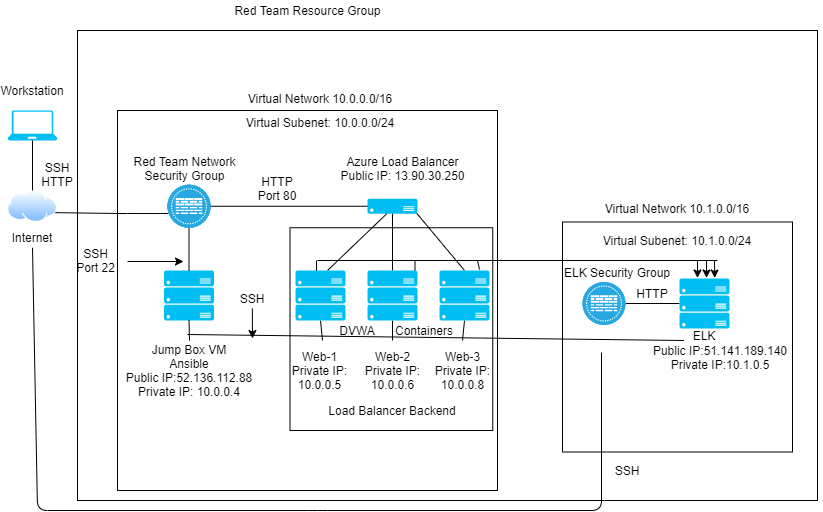

The diagram above was exported from draw.io. Its source (the exported page's mxGraphModel, read from the mxfile embedded in the PNG):
<mxGraphModel dx="1422" dy="762" grid="1" gridSize="10" guides="1" tooltips="1" connect="1" arrows="1" fold="1" page="1" pageScale="1" pageWidth="850" pageHeight="1100" math="0" shadow="0">
  <root>
    <mxCell id="0" />
    <mxCell id="1" parent="0" />
    <mxCell id="FUB5D18Q9JUc4wEBGTWC-53" value="" style="rounded=0;whiteSpace=wrap;html=1;" parent="1" vertex="1">
      <mxGeometry x="100" y="100" width="740" height="470" as="geometry" />
    </mxCell>
    <mxCell id="FUB5D18Q9JUc4wEBGTWC-50" value="" style="whiteSpace=wrap;html=1;aspect=fixed;" parent="1" vertex="1">
      <mxGeometry x="585" y="291.5" width="230" height="230" as="geometry" />
    </mxCell>
    <mxCell id="upcOFcrL5KJHGaPeyU-U-58" value="" style="whiteSpace=wrap;html=1;aspect=fixed;" parent="1" vertex="1">
      <mxGeometry x="140" y="180" width="380" height="380" as="geometry" />
    </mxCell>
    <mxCell id="upcOFcrL5KJHGaPeyU-U-56" value="" style="whiteSpace=wrap;html=1;aspect=fixed;" parent="1" vertex="1">
      <mxGeometry x="312.5" y="297.25" width="202.75" height="202.75" as="geometry" />
    </mxCell>
    <mxCell id="upcOFcrL5KJHGaPeyU-U-1" value="" style="verticalLabelPosition=bottom;html=1;verticalAlign=top;align=center;strokeColor=none;fillColor=#00BEF2;shape=mxgraph.azure.laptop;pointerEvents=1;" parent="1" vertex="1">
      <mxGeometry x="30" y="180" width="50" height="30" as="geometry" />
    </mxCell>
    <mxCell id="upcOFcrL5KJHGaPeyU-U-3" value="" style="aspect=fixed;perimeter=ellipsePerimeter;html=1;align=center;shadow=0;dashed=0;spacingTop=3;image;image=img/lib/active_directory/internet_cloud.svg;" parent="1" vertex="1">
      <mxGeometry x="30" y="260" width="50" height="31.5" as="geometry" />
    </mxCell>
    <mxCell id="upcOFcrL5KJHGaPeyU-U-4" value="" style="fillColor=#28A8E0;verticalLabelPosition=bottom;html=1;strokeColor=#ffffff;verticalAlign=top;align=center;points=[[0.145,0.145,0],[0.5,0,0],[0.855,0.145,0],[1,0.5,0],[0.855,0.855,0],[0.5,1,0],[0.145,0.855,0],[0,0.5,0]];pointerEvents=1;shape=mxgraph.cisco_safe.compositeIcon;bgIcon=ellipse;resIcon=mxgraph.cisco_safe.capability.virtual_firewall;" parent="1" vertex="1">
      <mxGeometry x="190" y="254.25" width="43" height="43" as="geometry" />
    </mxCell>
    <mxCell id="upcOFcrL5KJHGaPeyU-U-6" value="" style="verticalLabelPosition=bottom;html=1;verticalAlign=top;align=center;strokeColor=none;fillColor=#00BEF2;shape=mxgraph.azure.server;" parent="1" vertex="1">
      <mxGeometry x="390" y="268.25" width="50" height="15" as="geometry" />
    </mxCell>
    <mxCell id="upcOFcrL5KJHGaPeyU-U-7" value="" style="verticalLabelPosition=bottom;html=1;verticalAlign=top;align=center;strokeColor=none;fillColor=#00BEF2;shape=mxgraph.azure.server_rack;" parent="1" vertex="1">
      <mxGeometry x="186.5" y="340" width="50" height="50" as="geometry" />
    </mxCell>
    <mxCell id="upcOFcrL5KJHGaPeyU-U-12" value="" style="endArrow=none;html=1;entryX=0.5;entryY=1;entryDx=0;entryDy=0;entryPerimeter=0;" parent="1" source="upcOFcrL5KJHGaPeyU-U-3" target="upcOFcrL5KJHGaPeyU-U-1" edge="1">
      <mxGeometry width="50" height="50" relative="1" as="geometry">
        <mxPoint x="30" y="268.25" as="sourcePoint" />
        <mxPoint x="80" y="218.25" as="targetPoint" />
      </mxGeometry>
    </mxCell>
    <mxCell id="upcOFcrL5KJHGaPeyU-U-19" value="" style="endArrow=none;html=1;entryX=0.023;entryY=0.669;entryDx=0;entryDy=0;entryPerimeter=0;exitX=1;exitY=0.75;exitDx=0;exitDy=0;" parent="1" source="upcOFcrL5KJHGaPeyU-U-3" target="upcOFcrL5KJHGaPeyU-U-4" edge="1">
      <mxGeometry width="50" height="50" relative="1" as="geometry">
        <mxPoint x="90" y="310" as="sourcePoint" />
        <mxPoint x="140" y="260" as="targetPoint" />
        <Array as="points">
          <mxPoint x="140" y="283" />
        </Array>
      </mxGeometry>
    </mxCell>
    <mxCell id="upcOFcrL5KJHGaPeyU-U-22" value="" style="endArrow=none;html=1;entryX=0.5;entryY=1;entryDx=0;entryDy=0;entryPerimeter=0;exitX=0.5;exitY=0;exitDx=0;exitDy=0;exitPerimeter=0;" parent="1" source="upcOFcrL5KJHGaPeyU-U-7" target="upcOFcrL5KJHGaPeyU-U-4" edge="1">
      <mxGeometry width="50" height="50" relative="1" as="geometry">
        <mxPoint x="190" y="340" as="sourcePoint" />
        <mxPoint x="240" y="290" as="targetPoint" />
      </mxGeometry>
    </mxCell>
    <mxCell id="upcOFcrL5KJHGaPeyU-U-24" value="" style="endArrow=none;html=1;entryX=0.5;entryY=1;entryDx=0;entryDy=0;entryPerimeter=0;" parent="1" target="upcOFcrL5KJHGaPeyU-U-7" edge="1">
      <mxGeometry width="50" height="50" relative="1" as="geometry">
        <mxPoint x="212" y="410" as="sourcePoint" />
        <mxPoint x="240" y="390" as="targetPoint" />
      </mxGeometry>
    </mxCell>
    <mxCell id="upcOFcrL5KJHGaPeyU-U-25" value="" style="endArrow=none;html=1;entryX=0.25;entryY=0;entryDx=0;entryDy=0;" parent="1" target="FUB5D18Q9JUc4wEBGTWC-11" edge="1">
      <mxGeometry width="50" height="50" relative="1" as="geometry">
        <mxPoint x="210" y="404" as="sourcePoint" />
        <mxPoint x="706.5" y="419" as="targetPoint" />
      </mxGeometry>
    </mxCell>
    <mxCell id="upcOFcrL5KJHGaPeyU-U-28" value="" style="endArrow=none;html=1;entryX=0.5;entryY=1;entryDx=0;entryDy=0;entryPerimeter=0;" parent="1" target="upcOFcrL5KJHGaPeyU-U-8" edge="1">
      <mxGeometry width="50" height="50" relative="1" as="geometry">
        <mxPoint x="345" y="410" as="sourcePoint" />
        <mxPoint x="370" y="380" as="targetPoint" />
      </mxGeometry>
    </mxCell>
    <mxCell id="upcOFcrL5KJHGaPeyU-U-29" value="" style="endArrow=none;html=1;entryX=0.5;entryY=1;entryDx=0;entryDy=0;entryPerimeter=0;" parent="1" target="upcOFcrL5KJHGaPeyU-U-9" edge="1">
      <mxGeometry width="50" height="50" relative="1" as="geometry">
        <mxPoint x="415" y="410" as="sourcePoint" />
        <mxPoint x="440" y="380" as="targetPoint" />
      </mxGeometry>
    </mxCell>
    <mxCell id="upcOFcrL5KJHGaPeyU-U-30" value="" style="endArrow=none;html=1;entryX=0.5;entryY=1;entryDx=0;entryDy=0;entryPerimeter=0;" parent="1" target="upcOFcrL5KJHGaPeyU-U-10" edge="1">
      <mxGeometry width="50" height="50" relative="1" as="geometry">
        <mxPoint x="485" y="410" as="sourcePoint" />
        <mxPoint x="510" y="380" as="targetPoint" />
      </mxGeometry>
    </mxCell>
    <mxCell id="upcOFcrL5KJHGaPeyU-U-31" value="" style="endArrow=none;html=1;entryX=0;entryY=0.5;entryDx=0;entryDy=0;entryPerimeter=0;exitX=1;exitY=0.5;exitDx=0;exitDy=0;exitPerimeter=0;" parent="1" source="upcOFcrL5KJHGaPeyU-U-4" target="upcOFcrL5KJHGaPeyU-U-6" edge="1">
      <mxGeometry width="50" height="50" relative="1" as="geometry">
        <mxPoint x="290" y="304.25" as="sourcePoint" />
        <mxPoint x="340" y="254.25" as="targetPoint" />
      </mxGeometry>
    </mxCell>
    <mxCell id="upcOFcrL5KJHGaPeyU-U-32" value="" style="endArrow=none;html=1;entryX=0.383;entryY=1.006;entryDx=0;entryDy=0;entryPerimeter=0;" parent="1" target="upcOFcrL5KJHGaPeyU-U-6" edge="1">
      <mxGeometry width="50" height="50" relative="1" as="geometry">
        <mxPoint x="350" y="340" as="sourcePoint" />
        <mxPoint x="400" y="290" as="targetPoint" />
      </mxGeometry>
    </mxCell>
    <mxCell id="upcOFcrL5KJHGaPeyU-U-33" value="" style="endArrow=none;html=1;entryX=0.5;entryY=1;entryDx=0;entryDy=0;entryPerimeter=0;exitX=0.5;exitY=0;exitDx=0;exitDy=0;exitPerimeter=0;" parent="1" source="upcOFcrL5KJHGaPeyU-U-9" target="upcOFcrL5KJHGaPeyU-U-6" edge="1">
      <mxGeometry width="50" height="50" relative="1" as="geometry">
        <mxPoint x="400" y="341.5" as="sourcePoint" />
        <mxPoint x="450" y="291.5" as="targetPoint" />
      </mxGeometry>
    </mxCell>
    <mxCell id="upcOFcrL5KJHGaPeyU-U-34" value="" style="endArrow=none;html=1;entryX=0.985;entryY=0.97;entryDx=0;entryDy=0;entryPerimeter=0;exitX=0.5;exitY=0;exitDx=0;exitDy=0;exitPerimeter=0;" parent="1" source="upcOFcrL5KJHGaPeyU-U-10" target="upcOFcrL5KJHGaPeyU-U-6" edge="1">
      <mxGeometry width="50" height="50" relative="1" as="geometry">
        <mxPoint x="480" y="333.25" as="sourcePoint" />
        <mxPoint x="530" y="283.25" as="targetPoint" />
      </mxGeometry>
    </mxCell>
    <mxCell id="upcOFcrL5KJHGaPeyU-U-35" value="Workstation" style="text;html=1;strokeColor=none;fillColor=none;align=center;verticalAlign=middle;whiteSpace=wrap;rounded=0;" parent="1" vertex="1">
      <mxGeometry x="35" y="150" width="40" height="20" as="geometry" />
    </mxCell>
    <mxCell id="upcOFcrL5KJHGaPeyU-U-36" value="Internet" style="text;html=1;strokeColor=none;fillColor=none;align=center;verticalAlign=middle;whiteSpace=wrap;rounded=0;" parent="1" vertex="1">
      <mxGeometry x="35" y="297.25" width="40" height="20" as="geometry" />
    </mxCell>
    <mxCell id="upcOFcrL5KJHGaPeyU-U-39" value="SSH&lt;br&gt;HTTP" style="text;html=1;strokeColor=none;fillColor=none;align=center;verticalAlign=middle;whiteSpace=wrap;rounded=0;" parent="1" vertex="1">
      <mxGeometry x="60" y="234.25" width="40" height="20" as="geometry" />
    </mxCell>
    <mxCell id="upcOFcrL5KJHGaPeyU-U-41" value="Azure Load Balancer&lt;br&gt;Public IP:&amp;nbsp;13.90.30.250&lt;br&gt;" style="text;html=1;strokeColor=none;fillColor=none;align=center;verticalAlign=middle;whiteSpace=wrap;rounded=0;" parent="1" vertex="1">
      <mxGeometry x="354" y="228.25" width="142.5" height="20" as="geometry" />
    </mxCell>
    <mxCell id="upcOFcrL5KJHGaPeyU-U-42" value="Web-1&lt;br&gt;Private IP: 10.0.0.5" style="text;html=1;strokeColor=none;fillColor=none;align=center;verticalAlign=middle;whiteSpace=wrap;rounded=0;" parent="1" vertex="1">
      <mxGeometry x="295.25" y="430" width="95" height="20" as="geometry" />
    </mxCell>
    <mxCell id="upcOFcrL5KJHGaPeyU-U-43" value="Web-2&lt;br&gt;Private IP: 10.0.0.6" style="text;html=1;strokeColor=none;fillColor=none;align=center;verticalAlign=middle;whiteSpace=wrap;rounded=0;" parent="1" vertex="1">
      <mxGeometry x="367.5" y="430" width="95" height="20" as="geometry" />
    </mxCell>
    <mxCell id="upcOFcrL5KJHGaPeyU-U-44" value="Web-3&lt;br&gt;Private IP: 10.0.0.8" style="text;html=1;strokeColor=none;fillColor=none;align=center;verticalAlign=middle;whiteSpace=wrap;rounded=0;" parent="1" vertex="1">
      <mxGeometry x="437.5" y="430" width="95" height="20" as="geometry" />
    </mxCell>
    <mxCell id="upcOFcrL5KJHGaPeyU-U-45" value="HTTP&lt;br&gt;Port 80" style="text;html=1;strokeColor=none;fillColor=none;align=center;verticalAlign=middle;whiteSpace=wrap;rounded=0;" parent="1" vertex="1">
      <mxGeometry x="260" y="248.25" width="80" height="20" as="geometry" />
    </mxCell>
    <mxCell id="upcOFcrL5KJHGaPeyU-U-46" value="SSH&lt;br&gt;Port 22" style="text;html=1;strokeColor=none;fillColor=none;align=center;verticalAlign=middle;whiteSpace=wrap;rounded=0;" parent="1" vertex="1">
      <mxGeometry x="75" y="320" width="87" height="20" as="geometry" />
    </mxCell>
    <mxCell id="upcOFcrL5KJHGaPeyU-U-47" value="" style="endArrow=classic;html=1;" parent="1" edge="1">
      <mxGeometry width="50" height="50" relative="1" as="geometry">
        <mxPoint x="150" y="331" as="sourcePoint" />
        <mxPoint x="206" y="331" as="targetPoint" />
      </mxGeometry>
    </mxCell>
    <mxCell id="upcOFcrL5KJHGaPeyU-U-48" value="SSH" style="text;html=1;strokeColor=none;fillColor=none;align=center;verticalAlign=middle;whiteSpace=wrap;rounded=0;" parent="1" vertex="1">
      <mxGeometry x="255.25" y="358" width="40" height="20" as="geometry" />
    </mxCell>
    <mxCell id="upcOFcrL5KJHGaPeyU-U-49" value="" style="endArrow=classic;html=1;" parent="1" edge="1">
      <mxGeometry width="50" height="50" relative="1" as="geometry">
        <mxPoint x="274.83" y="378" as="sourcePoint" />
        <mxPoint x="275" y="408" as="targetPoint" />
      </mxGeometry>
    </mxCell>
    <mxCell id="upcOFcrL5KJHGaPeyU-U-50" value="DVWA" style="text;html=1;strokeColor=none;fillColor=none;align=center;verticalAlign=middle;whiteSpace=wrap;rounded=0;" parent="1" vertex="1">
      <mxGeometry x="360" y="390" width="40" height="20" as="geometry" />
    </mxCell>
    <mxCell id="upcOFcrL5KJHGaPeyU-U-51" value="Containers" style="text;html=1;strokeColor=none;fillColor=none;align=center;verticalAlign=middle;whiteSpace=wrap;rounded=0;" parent="1" vertex="1">
      <mxGeometry x="427" y="390" width="40" height="20" as="geometry" />
    </mxCell>
    <mxCell id="upcOFcrL5KJHGaPeyU-U-52" value="Red Team Network Security Group" style="text;html=1;strokeColor=none;fillColor=none;align=center;verticalAlign=middle;whiteSpace=wrap;rounded=0;" parent="1" vertex="1">
      <mxGeometry x="154.75" y="228.25" width="105.25" height="20" as="geometry" />
    </mxCell>
    <mxCell id="upcOFcrL5KJHGaPeyU-U-57" value="Load Balancer Backend" style="text;html=1;strokeColor=none;fillColor=none;align=center;verticalAlign=middle;whiteSpace=wrap;rounded=0;" parent="1" vertex="1">
      <mxGeometry x="350" y="470" width="130" height="20" as="geometry" />
    </mxCell>
    <mxCell id="upcOFcrL5KJHGaPeyU-U-62" value="Virtual Subenet: 10.0.0.0/24" style="text;html=1;strokeColor=none;fillColor=none;align=center;verticalAlign=middle;whiteSpace=wrap;rounded=0;" parent="1" vertex="1">
      <mxGeometry x="238" y="182" width="210" height="20" as="geometry" />
    </mxCell>
    <mxCell id="upcOFcrL5KJHGaPeyU-U-63" value="Virtual Network 10.0.0.0/16" style="text;html=1;strokeColor=none;fillColor=none;align=center;verticalAlign=middle;whiteSpace=wrap;rounded=0;" parent="1" vertex="1">
      <mxGeometry x="197.75" y="158" width="290" height="20" as="geometry" />
    </mxCell>
    <mxCell id="upcOFcrL5KJHGaPeyU-U-65" value="Red Team Resource Group" style="text;html=1;strokeColor=none;fillColor=none;align=center;verticalAlign=middle;whiteSpace=wrap;rounded=0;" parent="1" vertex="1">
      <mxGeometry x="192.5" y="70" width="275" height="20" as="geometry" />
    </mxCell>
    <mxCell id="FUB5D18Q9JUc4wEBGTWC-1" value="" style="fillColor=#28A8E0;verticalLabelPosition=bottom;html=1;strokeColor=#ffffff;verticalAlign=top;align=center;points=[[0.145,0.145,0],[0.5,0,0],[0.855,0.145,0],[1,0.5,0],[0.855,0.855,0],[0.5,1,0],[0.145,0.855,0],[0,0.5,0]];pointerEvents=1;shape=mxgraph.cisco_safe.compositeIcon;bgIcon=ellipse;resIcon=mxgraph.cisco_safe.capability.virtual_firewall;" parent="1" vertex="1">
      <mxGeometry x="190" y="254.25" width="43" height="43" as="geometry" />
    </mxCell>
    <mxCell id="FUB5D18Q9JUc4wEBGTWC-8" value="" style="endArrow=none;html=1;exitX=1;exitY=0.5;exitDx=0;exitDy=0;exitPerimeter=0;entryX=0;entryY=0.5;entryDx=0;entryDy=0;entryPerimeter=0;" parent="1" source="FUB5D18Q9JUc4wEBGTWC-2" target="FUB5D18Q9JUc4wEBGTWC-3" edge="1">
      <mxGeometry width="50" height="50" relative="1" as="geometry">
        <mxPoint x="640" y="390" as="sourcePoint" />
        <mxPoint x="690" y="340" as="targetPoint" />
      </mxGeometry>
    </mxCell>
    <mxCell id="FUB5D18Q9JUc4wEBGTWC-9" value="HTTP" style="text;html=1;strokeColor=none;fillColor=none;align=center;verticalAlign=middle;whiteSpace=wrap;rounded=0;" parent="1" vertex="1">
      <mxGeometry x="655" y="352.5" width="40" height="20" as="geometry" />
    </mxCell>
    <mxCell id="FUB5D18Q9JUc4wEBGTWC-11" value="&lt;br&gt;Public IP:51.141.189.140&lt;br&gt;Private IP:10.1.0.5" style="text;html=1;strokeColor=none;fillColor=none;align=center;verticalAlign=middle;whiteSpace=wrap;rounded=0;" parent="1" vertex="1">
      <mxGeometry x="670" y="410" width="146" height="20" as="geometry" />
    </mxCell>
    <mxCell id="FUB5D18Q9JUc4wEBGTWC-12" value="ELK Security Group" style="text;html=1;strokeColor=none;fillColor=none;align=center;verticalAlign=middle;whiteSpace=wrap;rounded=0;" parent="1" vertex="1">
      <mxGeometry x="575" y="331.5" width="130" height="20" as="geometry" />
    </mxCell>
    <mxCell id="upcOFcrL5KJHGaPeyU-U-40" value="Jump Box VM&lt;br&gt;Ansible&lt;br&gt;Public IP:52.136.112.88&lt;br&gt;Private IP:&amp;nbsp;10.0.0.4" style="text;html=1;strokeColor=none;fillColor=none;align=center;verticalAlign=middle;whiteSpace=wrap;rounded=0;" parent="1" vertex="1">
      <mxGeometry x="127.75" y="430" width="167.5" height="20" as="geometry" />
    </mxCell>
    <mxCell id="FUB5D18Q9JUc4wEBGTWC-3" value="" style="verticalLabelPosition=bottom;html=1;verticalAlign=top;align=center;strokeColor=none;fillColor=#00BEF2;shape=mxgraph.azure.server_rack;" parent="1" vertex="1">
      <mxGeometry x="702" y="348" width="50" height="50" as="geometry" />
    </mxCell>
    <mxCell id="FUB5D18Q9JUc4wEBGTWC-27" value="" style="endArrow=none;html=1;" parent="1" edge="1">
      <mxGeometry width="50" height="50" relative="1" as="geometry">
        <mxPoint x="340" y="330" as="sourcePoint" />
        <mxPoint x="740" y="330" as="targetPoint" />
      </mxGeometry>
    </mxCell>
    <mxCell id="FUB5D18Q9JUc4wEBGTWC-31" value="" style="endArrow=none;html=1;" parent="1" edge="1">
      <mxGeometry width="50" height="50" relative="1" as="geometry">
        <mxPoint x="339" y="350" as="sourcePoint" />
        <mxPoint x="339" y="330" as="targetPoint" />
      </mxGeometry>
    </mxCell>
    <mxCell id="FUB5D18Q9JUc4wEBGTWC-32" value="" style="endArrow=none;html=1;" parent="1" edge="1">
      <mxGeometry width="50" height="50" relative="1" as="geometry">
        <mxPoint x="437.5" y="350" as="sourcePoint" />
        <mxPoint x="437.5" y="330" as="targetPoint" />
      </mxGeometry>
    </mxCell>
    <mxCell id="FUB5D18Q9JUc4wEBGTWC-34" value="" style="endArrow=none;html=1;exitX=0.8;exitY=-0.02;exitDx=0;exitDy=0;exitPerimeter=0;" parent="1" source="upcOFcrL5KJHGaPeyU-U-10" edge="1">
      <mxGeometry width="50" height="50" relative="1" as="geometry">
        <mxPoint x="500" y="350" as="sourcePoint" />
        <mxPoint x="500" y="330" as="targetPoint" />
      </mxGeometry>
    </mxCell>
    <mxCell id="upcOFcrL5KJHGaPeyU-U-8" value="" style="verticalLabelPosition=bottom;html=1;verticalAlign=top;align=center;strokeColor=none;fillColor=#00BEF2;shape=mxgraph.azure.server_rack;" parent="1" vertex="1">
      <mxGeometry x="318" y="340" width="50" height="50" as="geometry" />
    </mxCell>
    <mxCell id="upcOFcrL5KJHGaPeyU-U-9" value="" style="verticalLabelPosition=bottom;html=1;verticalAlign=top;align=center;strokeColor=none;fillColor=#00BEF2;shape=mxgraph.azure.server_rack;" parent="1" vertex="1">
      <mxGeometry x="390" y="340" width="50" height="50" as="geometry" />
    </mxCell>
    <mxCell id="upcOFcrL5KJHGaPeyU-U-10" value="" style="verticalLabelPosition=bottom;html=1;verticalAlign=top;align=center;strokeColor=none;fillColor=#00BEF2;shape=mxgraph.azure.server_rack;" parent="1" vertex="1">
      <mxGeometry x="462" y="340" width="50" height="50" as="geometry" />
    </mxCell>
    <mxCell id="FUB5D18Q9JUc4wEBGTWC-40" value="" style="endArrow=classic;html=1;" parent="1" edge="1">
      <mxGeometry width="50" height="50" relative="1" as="geometry">
        <mxPoint x="729" y="329.5" as="sourcePoint" />
        <mxPoint x="729" y="347.5" as="targetPoint" />
      </mxGeometry>
    </mxCell>
    <mxCell id="FUB5D18Q9JUc4wEBGTWC-41" value="" style="endArrow=classic;html=1;" parent="1" edge="1">
      <mxGeometry width="50" height="50" relative="1" as="geometry">
        <mxPoint x="720" y="329.5" as="sourcePoint" />
        <mxPoint x="720" y="347.5" as="targetPoint" />
      </mxGeometry>
    </mxCell>
    <mxCell id="FUB5D18Q9JUc4wEBGTWC-43" value="" style="endArrow=classic;html=1;" parent="1" edge="1">
      <mxGeometry width="50" height="50" relative="1" as="geometry">
        <mxPoint x="737" y="330" as="sourcePoint" />
        <mxPoint x="737.25" y="347.5" as="targetPoint" />
      </mxGeometry>
    </mxCell>
    <mxCell id="FUB5D18Q9JUc4wEBGTWC-44" value="SSH" style="text;html=1;strokeColor=none;fillColor=none;align=center;verticalAlign=middle;whiteSpace=wrap;rounded=0;" parent="1" vertex="1">
      <mxGeometry x="630" y="530" width="40" height="20" as="geometry" />
    </mxCell>
    <mxCell id="FUB5D18Q9JUc4wEBGTWC-45" value="" style="endArrow=none;html=1;entryX=0.5;entryY=1;entryDx=0;entryDy=0;" parent="1" target="upcOFcrL5KJHGaPeyU-U-36" edge="1">
      <mxGeometry width="50" height="50" relative="1" as="geometry">
        <mxPoint x="624" y="422" as="sourcePoint" />
        <mxPoint x="80" y="330" as="targetPoint" />
        <Array as="points">
          <mxPoint x="624" y="580" />
          <mxPoint x="340" y="580" />
          <mxPoint x="60" y="580" />
        </Array>
      </mxGeometry>
    </mxCell>
    <mxCell id="FUB5D18Q9JUc4wEBGTWC-2" value="" style="fillColor=#28A8E0;verticalLabelPosition=bottom;html=1;strokeColor=#ffffff;verticalAlign=top;align=center;points=[[0.145,0.145,0],[0.5,0,0],[0.855,0.145,0],[1,0.5,0],[0.855,0.855,0],[0.5,1,0],[0.145,0.855,0],[0,0.5,0]];pointerEvents=1;shape=mxgraph.cisco_safe.compositeIcon;bgIcon=ellipse;resIcon=mxgraph.cisco_safe.capability.virtual_firewall;" parent="1" vertex="1">
      <mxGeometry x="605" y="351.5" width="43" height="43" as="geometry" />
    </mxCell>
    <mxCell id="FUB5D18Q9JUc4wEBGTWC-46" value="Virtual Network 10.1.0.0/16" style="text;html=1;strokeColor=none;fillColor=none;align=center;verticalAlign=middle;whiteSpace=wrap;rounded=0;" parent="1" vertex="1">
      <mxGeometry x="555" y="268.25" width="290" height="20" as="geometry" />
    </mxCell>
    <mxCell id="FUB5D18Q9JUc4wEBGTWC-47" value="Virtual Subenet: 10.1.0.0/24" style="text;html=1;strokeColor=none;fillColor=none;align=center;verticalAlign=middle;whiteSpace=wrap;rounded=0;" parent="1" vertex="1">
      <mxGeometry x="595" y="300" width="210" height="20" as="geometry" />
    </mxCell>
    <mxCell id="FUB5D18Q9JUc4wEBGTWC-48" value="ELK" style="text;html=1;strokeColor=none;fillColor=none;align=center;verticalAlign=middle;whiteSpace=wrap;rounded=0;" parent="1" vertex="1">
      <mxGeometry x="707" y="394.5" width="40" height="20" as="geometry" />
    </mxCell>
  </root>
</mxGraphModel>